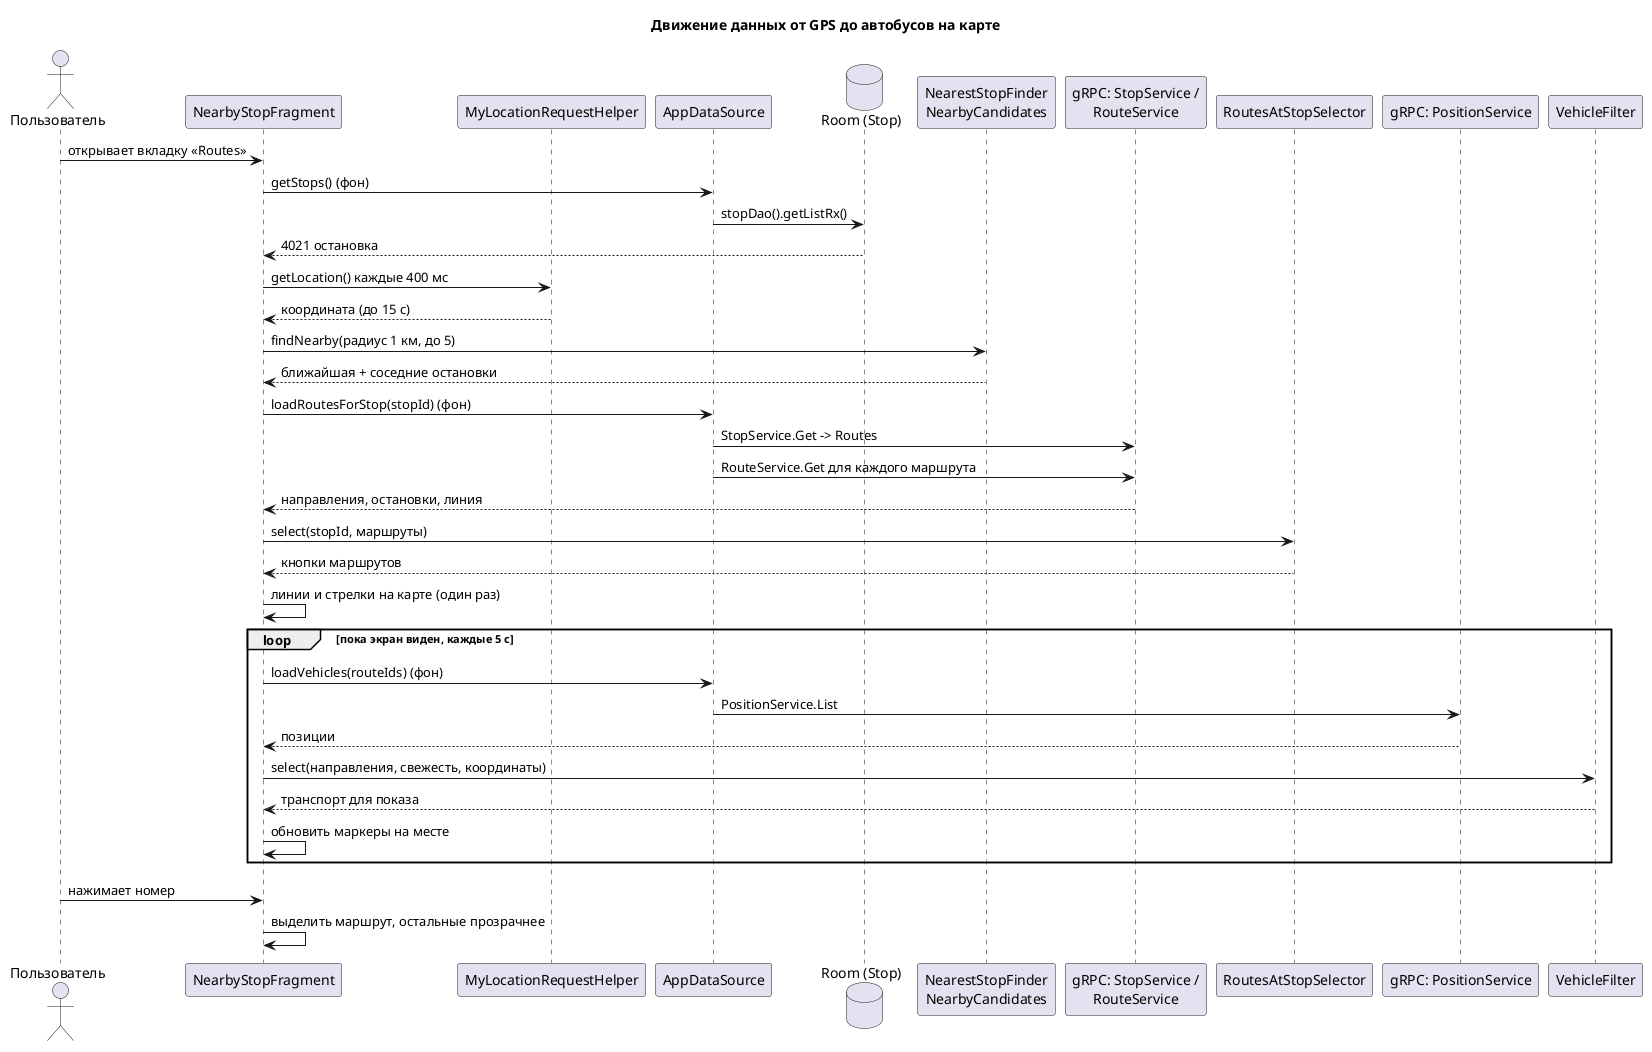

The diagram above was rendered by PlantUML. Its source (embedded in the PNG):
@startuml
title Движение данных от GPS до автобусов на карте

actor Пользователь
participant "NearbyStopFragment" as F
participant "MyLocationRequestHelper" as G
participant "AppDataSource" as D
database "Room (Stop)" as DB
participant "NearestStopFinder\nNearbyCandidates" as N
participant "gRPC: StopService /\nRouteService" as S
participant "RoutesAtStopSelector" as R
participant "gRPC: PositionService" as P
participant "VehicleFilter" as V

Пользователь -> F : открывает вкладку «Routes»
F -> D : getStops() (фон)
D -> DB : stopDao().getListRx()
DB --> F : 4021 остановка
F -> G : getLocation() каждые 400 мс
G --> F : координата (до 15 с)
F -> N : findNearby(радиус 1 км, до 5)
N --> F : ближайшая + соседние остановки
F -> D : loadRoutesForStop(stopId) (фон)
D -> S : StopService.Get -> Routes
D -> S : RouteService.Get для каждого маршрута
S --> F : направления, остановки, линия
F -> R : select(stopId, маршруты)
R --> F : кнопки маршрутов
F -> F : линии и стрелки на карте (один раз)
loop пока экран виден, каждые 5 с
  F -> D : loadVehicles(routeIds) (фон)
  D -> P : PositionService.List
  P --> F : позиции
  F -> V : select(направления, свежесть, координаты)
  V --> F : транспорт для показа
  F -> F : обновить маркеры на месте
end
Пользователь -> F : нажимает номер
F -> F : выделить маршрут, остальные прозрачнее
@enduml